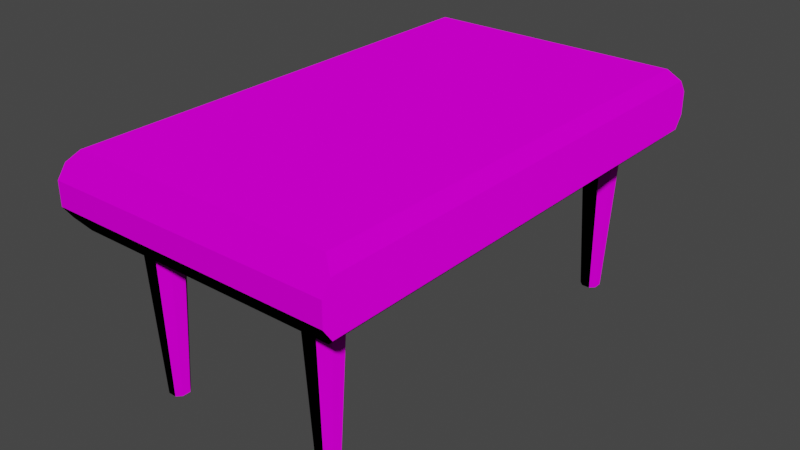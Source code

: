 # Source: table.blend  (saved by Blender 3.6.11; exported with 4.5.12 LTS)
import bpy
from mathutils import Matrix  # noqa: F401  (used for matrix-valued properties, if any)

bpy.ops.wm.read_factory_settings(use_empty=True)
scene = bpy.context.scene
scene.name = 'Scene'

# ---- collections
col_collection = bpy.data.collections.new('Collection'); scene.collection.children.link(col_collection)

# ---- images (referenced by path relative to the original .blend; pixels are not part of the script)
import os
ASSET_DIR = os.environ.get("B2B_ASSET_DIR", "")  # directory of the original .blend (textures are referenced by path, not embedded)
HERE = os.path.dirname(os.path.abspath(__file__))  # packed textures are extracted next to this script under _unpacked/

def load_image(name, relpath, width, height, colorspace="sRGB"):
    """Load a texture the original file referenced (path relative to the .blend, or extracted next to this script)."""
    p = next((c for c in (os.path.join(HERE, relpath), os.path.join(ASSET_DIR, relpath)) if relpath and os.path.exists(c)), "")
    if p:
        img = bpy.data.images.load(p, check_existing=True)
        img.name = name
    else:  # same state as the original file: an image datablock whose file is absent (Cycles renders it pink)
        img = bpy.data.images.new(name, width, height)
        img.source = "FILE"
        img.filepath = "//" + (relpath or name)
    img.colorspace_settings.name = colorspace
    return img
img_wood_texture_png = load_image('Wood-texture.png', 'textures/Wood-texture.png', 1024, 1024, 'sRGB')
img_wood_texture_normal_png = load_image('Wood-texture-normal.png', 'textures/Wood-texture-normal.png', 1024, 1024, 'sRGB')

# ---- materials (node trees are filled in below, after node groups)
mat_material = bpy.data.materials.new('Material')
mat_material.alpha_threshold = 0.0
mat_material.use_transparent_shadow = False
mat_material.roughness = 0.5
mat_material.line_color = (0.0, 0.0, 0.0, 1.0)

# ---- material node trees
mat_material.use_nodes = True; mat_material.node_tree.nodes.clear()
_N = mat_material.node_tree.nodes; _L = mat_material.node_tree.links
n0 = _N.new('ShaderNodeOutputMaterial'); n0.name = 'Material Output'; n0.location = (300, 300)
n1 = _N.new('ShaderNodeBsdfPrincipled'); n1.name = 'Principled BSDF'; n1.location = (10, 300)
n1.distribution = 'GGX'
n1.subsurface_method = 'RANDOM_WALK_SKIN'
n1.inputs[2].default_value = 1.0
n1.inputs[3].default_value = 1.45
n1.inputs[13].default_value = 0.0
n1.inputs[27].default_value = (0.0, 0.0, 0.0, 1.0)
n1.inputs[28].default_value = 1.0
n2 = _N.new('ShaderNodeTexImage'); n2.name = 'Image Texture'; n2.location = (-588, 235)
n2.image = img_wood_texture_png
n2.interpolation = 'Closest'
n3 = _N.new('ShaderNodeTexImage'); n3.name = 'Image Texture.001'; n3.location = (-572, -97)
n3.image = img_wood_texture_normal_png
_L.new(n1.outputs[0], n0.inputs[0])
_L.new(n2.outputs[0], n1.inputs[0])
_L.new(n3.outputs[0], n1.inputs[5])
n0.is_active_output = True

# ---- world
world_world = bpy.data.worlds.new('World'); scene.world = world_world
world_world.use_nodes = True; world_world.node_tree.nodes.clear()
_N = world_world.node_tree.nodes; _L = world_world.node_tree.links
n0 = _N.new('ShaderNodeOutputWorld'); n0.name = 'World Output'; n0.location = (300, 300)
n1 = _N.new('ShaderNodeBackground'); n1.name = 'Background'; n1.location = (10, 300)
n1.inputs[0].default_value = (0.05088, 0.05088, 0.05088, 1.0)
_L.new(n1.outputs[0], n0.inputs[0])
n0.is_active_output = True
world_world.color = (0.05088, 0.05088, 0.05088)
world_world.use_sun_shadow = False
world_world.sun_shadow_jitter_overblur = 0.0

# ---- meshes
me_cube = bpy.data.meshes.new('Cube')
me_cube.from_pydata([(0.4, 0.7, 0.03249), (0.4, 0.7, -0.03249), (0.4, -0.7, 0.03249), (0.4, -0.7, -0.03249), (-0.4, 0.7, 0.03249), (-0.4, 0.7, -0.03249), (-0.4, -0.7, 0.03249), (-0.4, -0.7, -0.03249), (0.3682, 0.6527, 0.1), (0.4, 0.675, 0.06817), (0.4, 0.675, -0.06817), (0.3682, 0.6527, -0.1), (0.4, -0.675, 0.06817), (0.3682, -0.6527, 0.1), (0.3682, -0.6527, -0.1), (0.4, -0.675, -0.06817), (-0.4, 0.675, 0.06817), (-0.3682, 0.6527, 0.1), (-0.3682, 0.6527, -0.1), (-0.4, 0.675, -0.06817), (-0.3682, -0.6527, 0.1), (-0.4, -0.675, 0.06817), (-0.4, -0.675, -0.06817), (-0.3682, -0.6527, -0.1), (0.2404, -0.5716, -0.545), (0.2274, -0.5587, -0.545), (0.2029, -0.5703, -0.055), (0.2288, -0.5961, -0.055), (0.2274, -0.5356, -0.545), (0.2404, -0.5226, -0.545), (0.2288, -0.4981, -0.055), (0.2029, -0.524, -0.055), (0.2764, -0.5587, -0.545), (0.2635, -0.5716, -0.545), (0.2751, -0.5961, -0.055), (0.3009, -0.5703, -0.055), (0.2635, -0.5226, -0.545), (0.2764, -0.5356, -0.545), (0.3009, -0.524, -0.055), (0.2751, -0.4981, -0.055), (0.2404, 0.5284, -0.545), (0.2274, 0.5413, -0.545), (0.2029, 0.5297, -0.055), (0.2288, 0.5039, -0.055), (0.2274, 0.5644, -0.545), (0.2404, 0.5774, -0.545), (0.2288, 0.6019, -0.055), (0.2029, 0.576, -0.055), (0.2764, 0.5413, -0.545), (0.2635, 0.5284, -0.545), (0.2751, 0.5039, -0.055), (0.3009, 0.5297, -0.055), (0.2635, 0.5774, -0.545), (0.2764, 0.5644, -0.545), (0.3009, 0.576, -0.055), (0.2751, 0.6019, -0.055), (-0.2596, 0.5284, -0.545), (-0.2726, 0.5413, -0.545), (-0.2971, 0.5297, -0.055), (-0.2712, 0.5039, -0.055), (-0.2726, 0.5644, -0.545), (-0.2596, 0.5774, -0.545), (-0.2712, 0.6019, -0.055), (-0.2971, 0.576, -0.055), (-0.2236, 0.5413, -0.545), (-0.2365, 0.5284, -0.545), (-0.2249, 0.5039, -0.055), (-0.1991, 0.5297, -0.055), (-0.2365, 0.5774, -0.545), (-0.2236, 0.5644, -0.545), (-0.1991, 0.576, -0.055), (-0.2249, 0.6019, -0.055), (-0.2596, -0.5716, -0.545), (-0.2726, -0.5587, -0.545), (-0.2971, -0.5703, -0.055), (-0.2712, -0.5961, -0.055), (-0.2726, -0.5356, -0.545), (-0.2596, -0.5226, -0.545), (-0.2712, -0.4981, -0.055), (-0.2971, -0.524, -0.055), (-0.2236, -0.5587, -0.545), (-0.2365, -0.5716, -0.545), (-0.2249, -0.5961, -0.055), (-0.1991, -0.5703, -0.055), (-0.2365, -0.5226, -0.545), (-0.2236, -0.5356, -0.545), (-0.1991, -0.524, -0.055), (-0.2249, -0.4981, -0.055), (0.3682, 0.0, 0.1), (0.4, 0.0, 0.06817), (-0.4, 0.0, 0.06817), (-0.3682, 0.0, 0.1)], [], [(12, 13, 20, 21, 6, 2), (3, 2, 6, 7), (10, 11, 18, 19, 5, 1), (88, 91, 20, 13), (18, 11, 14, 23), (22, 23, 14, 15, 3, 7), (22, 7, 6, 21, 90, 16, 4, 5, 19), (10, 1, 0, 9, 89, 12, 2, 3, 15), (5, 4, 0, 1), (14, 11, 10, 15), (88, 13, 12, 89), (90, 21, 20, 91), (22, 19, 18, 23), (16, 17, 8, 9, 0, 4), (33, 34, 27, 24), (37, 38, 35, 32), (38, 39, 30, 31, 26, 27, 34, 35), (25, 26, 31, 28), (29, 30, 39, 36), (24, 27, 26, 25), (30, 29, 28, 31), (38, 37, 36, 39), (34, 33, 32, 35), (28, 29, 36, 37, 32, 33, 24, 25), (49, 50, 43, 40), (53, 54, 51, 48), (54, 55, 46, 47, 42, 43, 50, 51), (41, 42, 47, 44), (45, 46, 55, 52), (40, 43, 42, 41), (46, 45, 44, 47), (54, 53, 52, 55), (50, 49, 48, 51), (44, 45, 52, 53, 48, 49, 40, 41), (65, 66, 59, 56), (69, 70, 67, 64), (70, 71, 62, 63, 58, 59, 66, 67), (57, 58, 63, 60), (61, 62, 71, 68), (56, 59, 58, 57), (62, 61, 60, 63), (70, 69, 68, 71), (66, 65, 64, 67), (60, 61, 68, 69, 64, 65, 56, 57), (81, 82, 75, 72), (85, 86, 83, 80), (86, 87, 78, 79, 74, 75, 82, 83), (73, 74, 79, 76), (77, 78, 87, 84), (72, 75, 74, 73), (78, 77, 76, 79), (86, 85, 84, 87), (82, 81, 80, 83), (76, 77, 84, 85, 80, 81, 72, 73), (16, 90, 91, 17), (8, 88, 89, 9), (8, 17, 91, 88)])
_uv = me_cube.uv_layers.new(name='UVMap')
_uv.uv.foreach_set('vector', [0.502, 0.4441, 0.5146, 0.4541, 0.5146, 0.6842, 0.502, 0.6941, 0.4878, 0.6941, 0.4878, 0.4441, 0.5596, 0.2402, 0.6904, 0.2402, 0.6904, 0.7598, 0.5596, 0.7598, 0.2587, 0.3773, 0.2635, 0.4178, 0.2631, 0.5203, 0.2397, 0.4905, 0.2397, 0.486, 0.2587, 0.3729, 0.2469, 0.5019, 1.003, 0.5019, 1.003, 1.001, 0.2469, 1.001, 0.002528, 0.001314, 0.7533, 0.001314, 0.7533, 1.001, 0.002528, 1.001, 0.2429, 0.7383, 0.2641, 0.7412, 0.4869, 0.7489, 0.4968, 0.7529, 0.4968, 0.7574, 0.2468, 0.7574, 0.2515, 0.03048, 0.3161, 0.01311, 0.4339, 0.01311, 0.4985, 0.03048, 0.4985, 0.5, 0.4985, 0.9695, 0.4339, 0.9869, 0.3161, 0.9869, 0.2515, 0.9695, 0.2407, 0.006413, 0.2889, 0.001953, 0.4591, 0.001953, 0.5073, 0.006413, 0.5073, 0.502, 0.5073, 0.9975, 0.4591, 1.002, 0.2889, 1.002, 0.2407, 0.9975, 0.5883, 0.4102, 0.6695, 0.4102, 0.6695, 0.6602, 0.5883, 0.6602, 0.4861, 0.3965, 0.4861, 0.1633, 0.516, 0.1594, 0.516, 0.4004, 0.7638, 0.7323, 0.7644, 0.9989, 0.734, 0.9982, 0.735, 0.7309, 0.7378, 0.2884, 0.7378, 0.1679, 0.7649, 0.1718, 0.7649, 0.2884, 0.2379, 0.7285, 0.2413, 0.5188, 0.2631, 0.5203, 0.2641, 0.7412, 0.7507, 0.489, 0.7621, 0.5, 0.7621, 0.754, 0.7507, 0.765, 0.7378, 0.765, 0.7378, 0.489, 0.502, 0.8726, 0.752, 0.8726, 0.752, 0.9907, 0.502, 0.9907, 0.502, 0.6226, 0.752, 0.6226, 0.752, 0.7407, 0.502, 0.7407, 0.752, 0.6226, 0.8179, 0.5566, 0.936, 0.5566, 1.002, 0.6226, 1.002, 0.7407, 0.936, 0.8066, 0.8179, 0.8066, 0.752, 0.7407, 0.502, 0.1226, 0.752, 0.1226, 0.752, 0.2407, 0.502, 0.2407, 0.502, 0.3726, 0.752, 0.3726, 0.752, 0.4907, 0.502, 0.4907, 0.502, 0.05664, 0.752, 0.05664, 0.752, 0.1226, 0.502, 0.1226, 0.752, 0.3726, 0.502, 0.3726, 0.502, 0.2407, 0.752, 0.2407, 0.752, 0.6226, 0.502, 0.6226, 0.502, 0.4907, 0.752, 0.4907, 0.752, 0.8726, 0.502, 0.8726, 0.502, 0.7407, 0.752, 0.7407, 0.252, 0.6226, 0.3179, 0.5566, 0.436, 0.5566, 0.502, 0.6226, 0.502, 0.7407, 0.436, 0.8066, 0.3179, 0.8066, 0.252, 0.7407, 0.502, 0.8726, 0.752, 0.8726, 0.752, 0.9907, 0.502, 0.9907, 0.502, 0.6226, 0.752, 0.6226, 0.752, 0.7407, 0.502, 0.7407, 0.752, 0.6226, 0.8179, 0.5566, 0.936, 0.5566, 1.002, 0.6226, 1.002, 0.7407, 0.936, 0.8066, 0.8179, 0.8066, 0.752, 0.7407, 0.502, 0.1226, 0.752, 0.1226, 0.752, 0.2407, 0.502, 0.2407, 0.502, 0.3726, 0.752, 0.3726, 0.752, 0.4907, 0.502, 0.4907, 0.502, 0.05664, 0.752, 0.05664, 0.752, 0.1226, 0.502, 0.1226, 0.752, 0.3726, 0.502, 0.3726, 0.502, 0.2407, 0.752, 0.2407, 0.752, 0.6226, 0.502, 0.6226, 0.502, 0.4907, 0.752, 0.4907, 0.752, 0.8726, 0.502, 0.8726, 0.502, 0.7407, 0.752, 0.7407, 0.252, 0.6226, 0.3179, 0.5566, 0.436, 0.5566, 0.502, 0.6226, 0.502, 0.7407, 0.436, 0.8066, 0.3179, 0.8066, 0.252, 0.7407, 0.502, 0.8726, 0.752, 0.8726, 0.752, 0.9907, 0.502, 0.9907, 0.502, 0.6226, 0.752, 0.6226, 0.752, 0.7407, 0.502, 0.7407, 0.752, 0.6226, 0.8179, 0.5566, 0.936, 0.5566, 1.002, 0.6226, 1.002, 0.7407, 0.936, 0.8066, 0.8179, 0.8066, 0.752, 0.7407, 0.502, 0.1226, 0.752, 0.1226, 0.752, 0.2407, 0.502, 0.2407, 0.502, 0.3726, 0.752, 0.3726, 0.752, 0.4907, 0.502, 0.4907, 0.502, 0.05664, 0.752, 0.05664, 0.752, 0.1226, 0.502, 0.1226, 0.752, 0.3726, 0.502, 0.3726, 0.502, 0.2407, 0.752, 0.2407, 0.752, 0.6226, 0.502, 0.6226, 0.502, 0.4907, 0.752, 0.4907, 0.752, 0.8726, 0.502, 0.8726, 0.502, 0.7407, 0.752, 0.7407, 0.252, 0.6226, 0.3179, 0.5566, 0.436, 0.5566, 0.502, 0.6226, 0.502, 0.7407, 0.436, 0.8066, 0.3179, 0.8066, 0.252, 0.7407, 0.502, 0.8726, 0.752, 0.8726, 0.752, 0.9907, 0.502, 0.9907, 0.502, 0.6226, 0.752, 0.6226, 0.752, 0.7407, 0.502, 0.7407, 0.752, 0.6226, 0.8179, 0.5566, 0.936, 0.5566, 1.002, 0.6226, 1.002, 0.7407, 0.936, 0.8066, 0.8179, 0.8066, 0.752, 0.7407, 0.502, 0.1226, 0.752, 0.1226, 0.752, 0.2407, 0.502, 0.2407, 0.502, 0.3726, 0.752, 0.3726, 0.752, 0.4907, 0.502, 0.4907, 0.502, 0.05664, 0.752, 0.05664, 0.752, 0.1226, 0.502, 0.1226, 0.752, 0.3726, 0.502, 0.3726, 0.502, 0.2407, 0.752, 0.2407, 0.752, 0.6226, 0.502, 0.6226, 0.502, 0.4907, 0.752, 0.4907, 0.752, 0.8726, 0.502, 0.8726, 0.502, 0.7407, 0.752, 0.7407, 0.252, 0.6226, 0.3179, 0.5566, 0.436, 0.5566, 0.502, 0.6226, 0.502, 0.7407, 0.436, 0.8066, 0.3179, 0.8066, 0.252, 0.7407, 0.7378, 0.409, 0.7378, 0.2884, 0.7649, 0.2884, 0.7649, 0.405, 0.7633, 0.4657, 0.7638, 0.7323, 0.735, 0.7309, 0.7359, 0.4635, 0.2469, 0.003207, 1.003, 0.003207, 1.003, 0.5019, 0.2469, 0.5019])
me_cube.materials.append(mat_material)
me_cube.use_mirror_vertex_groups = False
me_cube.update()

# ---- objects
ob_table = bpy.data.objects.new('Table', me_cube)

# ---- transforms, parenting, visibility, modifiers, constraints
ob_table.location = (0.0, 0.0, 0.0)
ob_table.lock_rotations_4d = False
ob_table.empty_display_type = 'ARROWS'
ob_table.lineart.crease_threshold = 0.0

# ---- collection membership
col_collection.objects.link(ob_table)

# ---- scene / render settings (as saved in the file)
scene.frame_start = 1; scene.frame_end = 250; scene.frame_set(1)
scene.render.engine = 'BLENDER_EEVEE_NEXT'
scene.cycles.sampling_pattern = 'TABULATED_SOBOL'
scene.view_settings.view_transform = 'Filmic'
bpy.context.view_layer.update()

# ---- added for rendering (the .blend has no active camera and no usable light): camera, sun
cam_auto = bpy.data.cameras.new('AutoCamera')
cam_auto.lens = 50.0
cam_auto.sensor_width = 36.0
cam_auto.clip_end = 1000.0
ob_auto_camera = bpy.data.objects.new('AutoCamera', cam_auto)
scene.collection.objects.link(ob_auto_camera)
ob_auto_camera.location = (1.60681, -1.92817, 1.06295)
ob_auto_camera.rotation_euler = (1.09748, -7.21219e-08, 0.694738)
scene.camera = ob_auto_camera
light_auto_sun = bpy.data.lights.new('AutoSun', 'SUN')
light_auto_sun.energy = 3.0
light_auto_sun.angle = 0.0523599
ob_auto_sun = bpy.data.objects.new('AutoSun', light_auto_sun)
scene.collection.objects.link(ob_auto_sun)
ob_auto_sun.rotation_euler = (0.872665, 0.174533, 0.523599)
bpy.context.view_layer.update()
